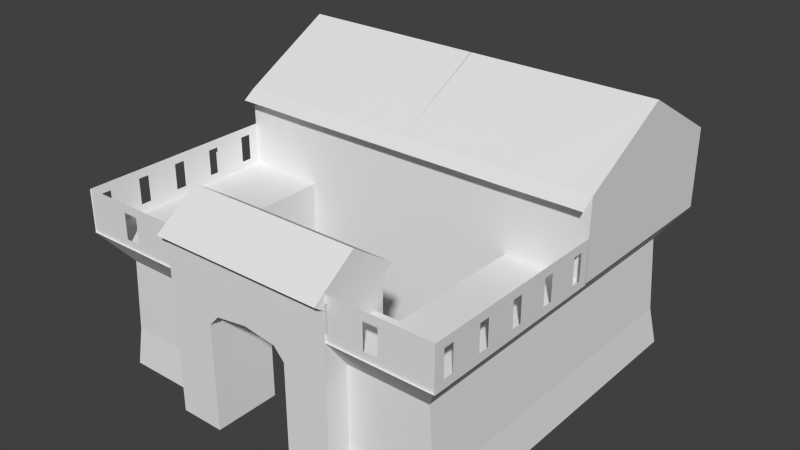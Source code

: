 # Source: h5_3.blend  (saved by Blender 2.63.0; exported with 4.5.12 LTS)
import bpy
from mathutils import Matrix  # noqa: F401  (used for matrix-valued properties, if any)

bpy.ops.wm.read_factory_settings(use_empty=True)
scene = bpy.context.scene
scene.name = 'Scene'

# ---- collections
col_collection_1 = bpy.data.collections.new('Collection 1'); scene.collection.children.link(col_collection_1)

# ---- world
world_world = bpy.data.worlds.new('World'); scene.world = world_world
world_world.color = (0.05088, 0.05088, 0.05088)
world_world.use_sun_shadow = False
world_world.sun_shadow_jitter_overblur = 0.0
world_world.cycles.sampling_method = 'MANUAL'
world_world.cycles.sample_map_resolution = 256

# ---- meshes
me_plane_001 = bpy.data.meshes.new('Plane.001')
me_plane_001.from_pydata([(0.7938, -3.023, -0.004488), (1.154, -3.023, -0.004488), (0.7938, -3.023, 1.04), (1.154, -3.023, 0.7792), (1.238, -3.023, 0.8627), (0.7938, -2.488, -0.004488), (1.498, -3.023, 1.241), (0.7905, -3.023, 1.241), (1.154, -2.488, -0.004488), (0.7938, -2.488, 1.04), (1.154, -2.488, 0.7792), (1.238, -2.488, 0.8627), (0.7905, -2.488, 1.241), (0.7897, -3.007, 1.241), (0.7897, -2.488, 1.241), (0.7897, -3.102, 1.305), (0.7897, -2.752, 1.531), (0.7897, -2.399, 1.309), (0.06112, -2.852, -0.004488), (0.06112, -0.07465, -0.004488), (0.9334, -2.852, -0.004488), (0.9334, -2.565, -0.004488), (0.5401, -2.565, -0.004488), (0.5401, -1.416, -0.004488), (0.102, -2.83, 0.2829), (0.102, -0.1309, 0.2829), (0.947, -2.83, 0.2829), (0.947, -2.551, 0.2829), (0.5673, -2.551, 0.2829), (0.5673, -1.434, 0.2829), (0.1596, -2.83, 1.049), (0.1596, -0.1309, 1.049), (0.9663, -2.83, 1.049), (0.9663, -2.551, 1.049), (0.6057, -2.551, 1.049), (0.6057, -1.434, 1.049), (0.1596, -1.427, 1.049), (-0.03196, -2.83, 1.049), (-0.03196, -0.1309, 1.049), (-0.03196, -1.427, 1.049), (0.1596, 0.06067, 1.049), (-0.03196, 0.06067, 1.049), (1.501, -0.6602, 2.007), (0.6057, -1.434, 1.624), (1.498, -0.1631, 0.7769), (0.1766, -2.796, 0.7769), (0.1596, -1.427, 1.624), (-0.03196, -0.1309, 1.624), (-0.03196, -1.427, 1.624), (0.9479, -2.796, 0.7769), (0.3281, -2.796, 0.7769), (0.1596, 0.06067, 1.624), (0.1766, -0.1631, 0.7769), (-0.03196, 0.06067, 1.624), (0.3281, -0.1631, 0.7769), (0.1596, -3.021, 1.049), (0.1766, -1.434, 0.7769), (0.1766, -0.3268, 0.7769), (0.9663, -3.021, 1.049), (-0.03196, -3.021, 1.049), (0.1766, -2.632, 0.7769), (1.498, -1.434, 1.624), (1.498, -0.07465, -0.004488), (1.498, -0.1309, 1.049), (1.498, 0.06067, 1.049), (-0.03196, -0.6602, 2.007), (0.6057, -1.537, 1.559), (0.1596, -1.53, 1.559), (-0.03196, -1.53, 1.559), (0.1596, 0.1575, 1.579), (-0.03196, 0.1575, 1.579), (0.102, -1.48, 0.2829), (0.1596, -0.7787, 1.049), (0.1308, -0.1309, 0.666), (0.1308, -2.83, 0.666), (0.1596, -2.128, 1.049), (2.202, -3.023, -0.004488), (1.841, -3.023, -0.004488), (2.202, -3.023, 1.04), (1.841, -3.023, 0.7792), (1.758, -3.023, 0.8627), (1.498, -3.023, 0.8971), (2.202, -2.488, -0.004488), (2.205, -3.023, 1.241), (1.841, -2.488, -0.004488), (2.202, -2.488, 1.04), (1.841, -2.488, 0.7792), (1.758, -2.488, 0.8627), (1.498, -2.488, 0.8971), (1.498, -2.488, 1.241), (2.205, -2.488, 1.241), (1.498, -3.102, 1.305), (1.498, -2.752, 1.531), (1.498, -2.399, 1.309), (2.206, -3.007, 1.241), (2.206, -2.488, 1.241), (2.206, -3.102, 1.305), (2.206, -2.752, 1.531), (2.206, -2.399, 1.309), (2.935, -2.852, -0.004488), (2.935, -0.07465, -0.004488), (2.062, -2.852, -0.004488), (2.062, -2.565, -0.004488), (2.456, -2.565, -0.004488), (2.456, -1.416, -0.004488), (2.894, -2.83, 0.2829), (2.894, -0.1309, 0.2829), (2.049, -2.83, 0.2829), (2.049, -2.551, 0.2829), (2.429, -2.551, 0.2829), (2.429, -1.434, 0.2829), (2.836, -2.83, 1.049), (2.836, -0.1309, 1.049), (2.03, -2.83, 1.049), (2.03, -2.551, 1.049), (2.39, -2.551, 1.049), (2.39, -1.434, 1.049), (2.836, -1.427, 1.049), (3.028, -2.83, 1.049), (3.028, -0.1309, 1.049), (3.028, -1.427, 1.049), (2.836, 0.06067, 1.049), (3.028, 0.06067, 1.049), (1.495, -0.6602, 2.007), (2.39, -1.434, 1.624), (2.819, -2.796, 0.7769), (2.836, -1.427, 1.624), (3.028, -0.1309, 1.624), (3.028, -1.427, 1.624), (2.048, -2.796, 0.7769), (2.668, -2.796, 0.7769), (2.836, 0.06067, 1.624), (2.819, -0.1631, 0.7769), (3.028, 0.06067, 1.624), (2.668, -0.1631, 0.7769), (2.836, -3.021, 1.049), (2.819, -1.434, 0.7769), (2.819, -0.3268, 0.7769), (2.03, -3.021, 1.049), (3.028, -3.021, 1.049), (2.819, -2.632, 0.7769), (1.498, -1.416, -0.004488), (1.498, -1.434, 0.2829), (1.498, -1.434, 1.049), (1.498, -0.1309, 0.2829), (3.028, -0.6602, 2.007), (1.498, 0.06067, 1.624), (2.39, -1.537, 1.559), (2.836, -1.53, 1.559), (3.028, -1.53, 1.559), (1.498, -1.537, 1.559), (2.836, 0.1575, 1.579), (3.028, 0.1575, 1.579), (1.498, 0.1575, 1.579), (2.894, -1.48, 0.2829), (2.836, -0.7787, 1.049), (2.865, -0.1309, 0.666), (2.865, -2.83, 0.666), (2.836, -2.128, 1.049), (-0.03736, -1.47, 1.046), (-0.03736, -1.438, 1.046), (-0.03736, -1.47, 1.257), (-0.03736, -1.438, 1.257), (-0.03736, -1.853, 1.046), (-0.03736, -1.821, 1.046), (-0.03736, -1.853, 1.257), (-0.03736, -1.821, 1.257), (3.028, -2.931, 1.291), (3.028, -2.931, 1.103), (3.028, -2.848, 1.103), (3.028, -2.848, 1.291), (3.028, -2.597, 1.291), (3.028, -2.597, 1.103), (3.028, -2.513, 1.103), (3.028, -2.513, 1.291), (3.028, -2.262, 1.291), (3.028, -2.262, 1.103), (3.028, -2.178, 1.103), (3.028, -2.178, 1.291), (3.028, -1.927, 1.291), (3.028, -1.927, 1.103), (3.028, -1.843, 1.103), (3.028, -1.843, 1.291), (3.028, -1.592, 1.291), (3.028, -1.592, 1.103), (3.028, -1.509, 1.103), (3.028, -1.509, 1.291), (3.028, -1.425, 1.354), (3.028, -1.425, 1.04), (3.028, -3.015, 1.04), (3.028, -3.015, 1.354), (-0.03168, -2.931, 1.291), (-0.03168, -2.931, 1.103), (-0.03168, -2.848, 1.103), (-0.03168, -2.848, 1.291), (-0.03168, -2.597, 1.291), (-0.03168, -2.597, 1.103), (-0.03168, -2.513, 1.103), (-0.03168, -2.513, 1.291), (-0.03168, -2.262, 1.291), (-0.03168, -2.262, 1.103), (-0.03168, -2.178, 1.103), (-0.03168, -2.178, 1.291), (-0.03168, -1.927, 1.291), (-0.03168, -1.927, 1.103), (-0.03168, -1.843, 1.103), (-0.03168, -1.843, 1.291), (-0.03168, -1.592, 1.291), (-0.03168, -1.592, 1.103), (-0.03168, -1.509, 1.103), (-0.03168, -1.509, 1.291), (-0.03168, -1.425, 1.354), (-0.03168, -1.425, 1.04), (-0.03168, -3.015, 1.04), (-0.03168, -3.015, 1.354), (2.61, -3.009, 1.291), (2.61, -3.009, 1.103), (2.497, -3.009, 1.103), (2.497, -3.009, 1.291), (2.222, -3.009, 1.291), (2.222, -3.009, 1.103), (2.061, -3.009, 1.103), (2.061, -3.009, 1.291), (1.578, -3.009, 1.291), (1.578, -3.009, 1.103), (1.417, -3.009, 1.103), (1.417, -3.009, 1.291), (0.9337, -3.009, 1.291), (0.9337, -3.009, 1.103), (0.7727, -3.009, 1.103), (0.7727, -3.009, 1.291), (0.455, -3.009, 1.291), (0.455, -3.009, 1.103), (0.3334, -3.009, 1.103), (0.3334, -3.009, 1.291), (-0.03245, -3.009, 1.354), (-0.03245, -3.009, 1.04), (3.027, -3.009, 1.04), (3.027, -3.009, 1.354)], [], [(2, 0, 1, 3), (9, 10, 8, 5), (10, 11, 4, 3), (5, 8, 1, 0), (0, 2, 9, 5), (2, 7, 12, 9), (3, 1, 8, 10), (15, 16, 13), (13, 16, 14), (14, 16, 17), (24, 71, 25, 19, 18), (24, 18, 20, 26), (26, 20, 21, 27), (27, 21, 22, 28), (28, 22, 23, 29), (30, 75, 36, 72, 31, 73, 25, 71, 24, 74), (30, 74, 24, 26, 32), (32, 26, 27, 33), (33, 27, 28, 34), (34, 28, 29, 35), (30, 32, 33, 34, 35, 36, 75), (54, 52, 41, 40), (36, 39, 37, 30, 75), (43, 46, 36, 35), (55, 50, 49, 58), (39, 56, 60, 37), (41, 38, 47, 53), (39, 36, 46, 48), (50, 55, 59, 45), (45, 59, 37, 60), (52, 57, 38, 41), (44, 54, 40, 64), (41, 31, 38), (40, 41, 53, 51), (36, 39, 38), (36, 38, 31, 72), (40, 31, 41), (48, 47, 38, 39), (39, 38, 57, 56), (63, 31, 40), (63, 40, 64), (30, 55, 58, 32), (55, 30, 37, 59), (42, 51, 65), (65, 46, 43), (51, 53, 65), (43, 61, 42), (46, 65, 48), (53, 48, 65), (42, 65, 43), (68, 67, 46, 48), (43, 46, 67, 66), (69, 70, 53, 51), (78, 79, 77, 76), (85, 82, 84, 86), (85, 86, 87, 88, 89, 90), (86, 79, 80, 87), (82, 76, 77, 84), (76, 82, 85, 78), (78, 85, 90, 83), (79, 86, 84, 77), (87, 80, 81, 88), (95, 89, 93, 98), (92, 97, 98, 93), (96, 94, 97), (94, 95, 97), (95, 98, 97), (91, 96, 97, 92), (105, 99, 100, 106, 154), (105, 107, 101, 99), (107, 108, 102, 101), (108, 109, 103, 102), (109, 110, 104, 103), (111, 157, 105, 154, 106, 156, 112, 155, 117, 158), (111, 113, 107, 105, 157), (113, 114, 108, 107), (114, 115, 109, 108), (115, 116, 110, 109), (111, 158, 117, 116, 115, 114, 113), (134, 121, 122, 132), (117, 158, 111, 118, 120), (124, 116, 117, 126), (135, 138, 129, 130), (120, 118, 140, 136), (122, 133, 127, 119), (120, 128, 126, 117), (130, 125, 139, 135), (125, 140, 118, 139), (132, 122, 119, 137), (122, 119, 112), (121, 131, 133, 122), (117, 119, 120), (117, 155, 112, 119), (121, 122, 112), (128, 120, 119, 127), (120, 136, 137, 119), (111, 113, 138, 135), (135, 139, 118, 111), (110, 142, 141, 104), (116, 143, 142, 110), (123, 131, 146), (123, 145, 131), (145, 124, 126), (131, 145, 133), (126, 128, 145), (133, 145, 128), (123, 124, 145), (149, 128, 126, 148), (124, 147, 148, 126), (153, 146, 131, 151), (151, 131, 133, 152), (2, 3, 4, 81, 6, 7), (9, 12, 89, 88, 11, 10), (89, 12, 7, 6), (88, 89, 6, 81), (11, 88, 81, 4), (6, 91, 15, 13), (14, 17, 93, 89), (92, 93, 17, 16), (13, 14, 89, 6), (91, 92, 16, 15), (29, 23, 141, 142), (35, 29, 142, 143), (35, 143, 61, 43), (25, 144, 62, 19), (31, 63, 144, 25, 73), (51, 146, 64, 40), (42, 146, 51), (61, 43, 66, 150), (153, 69, 51, 146), (78, 83, 6, 81, 80, 79), (89, 6, 83, 90), (6, 94, 96, 91), (94, 6, 89, 95), (44, 64, 121, 134), (63, 121, 112), (63, 64, 121), (116, 124, 61, 143), (106, 100, 62, 144), (112, 156, 106, 144, 63), (131, 121, 64, 146), (124, 123, 61), (61, 150, 147, 124), (160, 162, 161, 159), (164, 166, 165, 163), (189, 168, 190), (174, 190, 171), (187, 178, 179), (187, 190, 175), (175, 178, 187), (179, 182, 187), (183, 186, 187), (186, 185, 187), (170, 190, 167), (171, 190, 170), (170, 172, 171), (175, 190, 174), (174, 176, 175), (187, 182, 183), (178, 180, 179), (187, 185, 188), (182, 184, 183), (169, 172, 170), (173, 176, 174), (177, 180, 178), (181, 184, 182), (184, 188, 185), (189, 169, 168), (189, 172, 169), (189, 173, 172), (189, 176, 173), (189, 177, 176), (189, 188, 177), (177, 188, 180), (180, 188, 181), (181, 188, 184), (190, 168, 167), (213, 192, 214), (198, 214, 195), (211, 202, 203), (211, 214, 199), (199, 202, 211), (203, 206, 211), (207, 210, 211), (210, 209, 211), (194, 214, 191), (195, 214, 194), (194, 196, 195), (199, 214, 198), (198, 200, 199), (211, 206, 207), (202, 204, 203), (211, 209, 212), (206, 208, 207), (193, 196, 194), (197, 200, 198), (201, 204, 202), (205, 208, 206), (208, 212, 209), (213, 193, 192), (213, 196, 193), (213, 197, 196), (213, 200, 197), (213, 201, 200), (213, 212, 201), (201, 212, 204), (204, 212, 205), (205, 212, 208), (214, 192, 191), (237, 238, 216), (222, 219, 238), (235, 227, 226), (235, 223, 238), (223, 235, 226), (227, 235, 230), (231, 235, 234), (234, 235, 233), (218, 215, 238), (219, 218, 238), (218, 219, 220), (223, 222, 238), (222, 223, 224), (235, 231, 230), (226, 227, 228), (235, 236, 233), (230, 231, 232), (217, 218, 220), (221, 222, 224), (225, 226, 228), (229, 230, 232), (232, 233, 236), (237, 216, 217), (237, 217, 220), (237, 220, 221), (237, 221, 224), (237, 224, 225), (237, 225, 236), (225, 228, 236), (228, 229, 236), (229, 232, 236), (238, 215, 216)])
_uv = me_plane_001.uv_layers.new(name='UVMap')
_uv.uv.foreach_set('vector', [0.3904, 0.3285, 0.3885, 0.05279, 0.321, 0.08837, 0.321, 0.2933, 0.3872, 0.3105, 0.3362, 0.2923, 0.3337, 0.09981, 0.3832, 0.07641, 0.3989, 0.3105, 0.3712, 0.3497, 0.3094, 0.3606, 0.3371, 0.3213, 0.4444, 0.09398, 0.395, 0.118, 0.3371, 0.07942, 0.3885, 0.05279, 0.3885, 0.05279, 0.3904, 0.3285, 0.4483, 0.3671, 0.4444, 0.09398, 0.3904, 0.3285, 0.391, 0.3529, 0.4489, 0.3915, 0.4483, 0.3671, 0.4132, 0.2745, 0.4054, 0.07682, 0.4633, 0.03475, 0.4711, 0.2324, 0.3774, 0.3584, 0.4274, 0.429, 0.3905, 0.3705, 0.3905, 0.3705, 0.4274, 0.429, 0.4605, 0.3929, 0.4605, 0.3929, 0.4274, 0.429, 0.4721, 0.3896, 0.5106, 0.07606, 0.7089, 0.2096, 0.9072, 0.3432, 0.9353, 0.2724, 0.5131, -0.006787, 0.5106, 0.07606, 0.5131, -0.006787, 0.3655, 0.09684, 0.3672, 0.1767, 0.3672, 0.1767, 0.3655, 0.09684, 0.4135, 0.1255, 0.4139, 0.2046, 0.4139, 0.2046, 0.4135, 0.1255, 0.4874, 0.07369, 0.4856, 0.1542, 0.4856, 0.1542, 0.4874, 0.07369, 0.6795, 0.1883, 0.6723, 0.2656, 0.4955, 0.2625, 0.6128, 0.3325, 0.7301, 0.4025, 0.8095, 0.4588, 0.8889, 0.515, 0.898, 0.4291, 0.9072, 0.3432, 0.7089, 0.2096, 0.5106, 0.07606, 0.5031, 0.1693, 0.5017, 0.2854, 0.5062, 0.1807, 0.5106, 0.07606, 0.3672, 0.1767, 0.3642, 0.3819, 0.3642, 0.3819, 0.3672, 0.1767, 0.4139, 0.2046, 0.4109, 0.4098, 0.4109, 0.4098, 0.4139, 0.2046, 0.4856, 0.1542, 0.4797, 0.3615, 0.4797, 0.3615, 0.4856, 0.1542, 0.6723, 0.2656, 0.6664, 0.4729, 0.2418, 0.5594, 0.2525, 0.5398, 0.2625, 0.5472, 0.262, 0.5453, 0.302, 0.5751, 0.2922, 0.5969, 0.267, 0.5781, 0.6665, 0.295, 0.6781, 0.3028, 0.6764, 0.3604, 0.6617, 0.3506, 0.2922, 0.5969, 0.2879, 0.6061, 0.2375, 0.5687, 0.2418, 0.5594, 0.267, 0.5781, 0.5941, 0.6732, 0.6641, 0.6257, 0.6632, 0.4467, 0.5933, 0.4942, 0.5006, 0.2405, 0.5096, 0.2162, 0.4258, 0.275, 0.3946, 0.3148, 0.7658, 0.4046, 0.7325, 0.3543, 0.5322, 0.2348, 0.5313, 0.2647, 0.9676, 0.5344, 0.9416, 0.5166, 0.9416, 0.6581, 0.9676, 0.6759, 0.6936, 0.4526, 0.6641, 0.4733, 0.6641, 0.6257, 0.6936, 0.6049, 0.4815, 0.2348, 0.4697, 0.2663, 0.4992, 0.2456, 0.5048, 0.2185, 0.5048, 0.2185, 0.4992, 0.2456, 0.5313, 0.2647, 0.5322, 0.2348, 0.6546, 0.2979, 0.6272, 0.2816, 0.6921, 0.3507, 0.7241, 0.3698, 0.5769, 0.235, 0.6665, 0.295, 0.6617, 0.3506, 0.5593, 0.282, 1.014, 0.553, 0.9014, 0.4693, 0.9824, 0.5339, 0.6415, 0.475, 0.6679, 0.4579, 0.6648, 0.5918, 0.6384, 0.609, 0.7363, 0.4254, 0.7658, 0.4046, 0.9824, 0.5339, 0.7363, 0.4254, 0.9824, 0.5339, 0.9014, 0.4693, 0.8189, 0.4473, 0.9849, 0.5737, 0.9014, 0.4693, 1.014, 0.553, 0.7659, 0.5381, 0.9416, 0.6581, 0.9416, 0.5166, 0.7659, 0.3966, 0.5489, 0.2756, 0.7655, 0.4048, 0.7006, 0.3357, 0.5156, 0.2253, 0.7467, 0.6994, 0.9014, 0.4693, 0.9849, 0.5737, 0.7467, 0.6994, 0.9849, 0.5737, 0.7787, 0.7185, 0.2418, 0.5594, 0.235, 0.5543, 0.2456, 0.5346, 0.2525, 0.5398, 0.235, 0.5543, 0.2418, 0.5594, 0.2375, 0.5687, 0.2306, 0.5636, 0.8795, 0.7167, 0.5651, 0.6887, 0.6438, 0.8708, 0.8939, 0.735, 0.7363, 0.5777, 0.6664, 0.6252, 0.5651, 0.6887, 0.5356, 0.708, 0.6438, 0.8708, 0.6664, 0.6252, 0.5288, 0.7218, 0.6578, 0.9008, 0.7363, 0.5777, 0.8939, 0.735, 0.7658, 0.557, 1.014, 0.7053, 0.7658, 0.557, 0.8939, 0.735, 0.6578, 0.9008, 0.8939, 0.735, 0.6664, 0.6252, 0.7486, 0.5296, 0.7191, 0.5503, 0.7363, 0.5777, 0.7658, 0.557, 0.6664, 0.6252, 0.7363, 0.5777, 0.7191, 0.5503, 0.6491, 0.5978, 0.5506, 0.6684, 0.5211, 0.6877, 0.5356, 0.708, 0.5651, 0.6887, 0.3904, 0.3285, 0.321, 0.2933, 0.321, 0.08837, 0.3885, 0.05279, 0.3872, 0.3105, 0.3832, 0.07641, 0.3337, 0.09981, 0.3362, 0.2923, 0.3872, 0.3105, 0.3362, 0.2923, 0.3141, 0.3312, 0.2816, 0.3571, 0.283, 0.4052, 0.3876, 0.3349, 0.3989, 0.3105, 0.3371, 0.3213, 0.3094, 0.3606, 0.3712, 0.3497, 0.4444, 0.09398, 0.3885, 0.05279, 0.3371, 0.07942, 0.395, 0.118, 0.3885, 0.05279, 0.4444, 0.09398, 0.4483, 0.3671, 0.3904, 0.3285, 0.3904, 0.3285, 0.4483, 0.3671, 0.4489, 0.3915, 0.391, 0.3529, 0.4132, 0.2745, 0.4711, 0.2324, 0.4633, 0.03475, 0.4054, 0.07682, 0.3712, 0.3497, 0.3094, 0.3606, 0.2771, 0.3869, 0.3389, 0.3761, 0.2045, 0.4376, 0.2739, 0.3926, 0.2857, 0.4012, 0.2163, 0.4462, 0.4126, 0.4269, 0.337, 0.4807, 0.2961, 0.4024, 0.3717, 0.3486, 0.3774, 0.3584, 0.3905, 0.3705, 0.4274, 0.429, 0.3905, 0.3705, 0.4605, 0.3929, 0.4274, 0.429, 0.4605, 0.3929, 0.4721, 0.3896, 0.4274, 0.429, 0.3046, 0.4032, 0.3774, 0.3584, 0.4274, 0.429, 0.3547, 0.4738, 0.5106, 0.07606, 0.5131, -0.006787, 0.9353, 0.2724, 0.9072, 0.3432, 0.7089, 0.2096, 0.5106, 0.07606, 0.3672, 0.1767, 0.3655, 0.09684, 0.5131, -0.006787, 0.3672, 0.1767, 0.4139, 0.2046, 0.4135, 0.1255, 0.3655, 0.09684, 0.4139, 0.2046, 0.4856, 0.1542, 0.4874, 0.07369, 0.4135, 0.1255, 0.4856, 0.1542, 0.6723, 0.2656, 0.6795, 0.1883, 0.4874, 0.07369, 0.4955, 0.2625, 0.5031, 0.1693, 0.5106, 0.07606, 0.7089, 0.2096, 0.9072, 0.3432, 0.898, 0.4291, 0.8889, 0.515, 0.8095, 0.4588, 0.7301, 0.4025, 0.6128, 0.3325, 0.5017, 0.2854, 0.3642, 0.3819, 0.3672, 0.1767, 0.5106, 0.07606, 0.5062, 0.1807, 0.3642, 0.3819, 0.4109, 0.4098, 0.4139, 0.2046, 0.3672, 0.1767, 0.4109, 0.4098, 0.4797, 0.3615, 0.4856, 0.1542, 0.4139, 0.2046, 0.4797, 0.3615, 0.6664, 0.4729, 0.6723, 0.2656, 0.4856, 0.1542, 0.2465, 0.5462, 0.2717, 0.5649, 0.2969, 0.5836, 0.2865, 0.605, 0.2464, 0.5752, 0.2471, 0.5758, 0.237, 0.5683, 0.6665, 0.295, 0.6617, 0.3506, 0.6764, 0.3604, 0.6781, 0.3028, 0.2969, 0.5836, 0.2717, 0.5649, 0.2465, 0.5462, 0.2508, 0.5369, 0.3012, 0.5744, 0.6151, 0.6551, 0.6143, 0.4761, 0.6842, 0.4286, 0.6851, 0.6075, 0.5006, 0.2405, 0.3946, 0.3148, 0.4258, 0.275, 0.5096, 0.2162, 0.7658, 0.4046, 0.5313, 0.2647, 0.5322, 0.2348, 0.7325, 0.3543, 0.9676, 0.5344, 0.9676, 0.6759, 0.9416, 0.6581, 0.9416, 0.5166, 0.7146, 0.4345, 0.7146, 0.5868, 0.6851, 0.6075, 0.6851, 0.4552, 0.4815, 0.2348, 0.5048, 0.2185, 0.4992, 0.2456, 0.4697, 0.2663, 0.5048, 0.2185, 0.5322, 0.2348, 0.5313, 0.2647, 0.4992, 0.2456, 0.6546, 0.2979, 0.7241, 0.3698, 0.6921, 0.3507, 0.6272, 0.2816, 1.014, 0.553, 0.9824, 0.5339, 0.9014, 0.4693, 0.6415, 0.475, 0.6384, 0.609, 0.6648, 0.5918, 0.6679, 0.4579, 0.7363, 0.4254, 0.9824, 0.5339, 0.7658, 0.4046, 0.7363, 0.4254, 0.8189, 0.4473, 0.9014, 0.4693, 0.9824, 0.5339, 0.9849, 0.5737, 1.014, 0.553, 0.9014, 0.4693, 0.7659, 0.5381, 0.7659, 0.3966, 0.9416, 0.5166, 0.9416, 0.6581, 0.5489, 0.2756, 0.5156, 0.2253, 0.7006, 0.3357, 0.7655, 0.4048, 0.2465, 0.5462, 0.237, 0.5683, 0.2302, 0.5632, 0.2396, 0.5411, 0.2396, 0.5411, 0.244, 0.5318, 0.2508, 0.5369, 0.2465, 0.5462, 0.613, 0.3156, 0.4695, 0.4163, 0.4726, 0.3419, 0.6202, 0.2383, 0.6062, 0.4834, 0.4687, 0.58, 0.4695, 0.4163, 0.613, 0.3156, 0.8795, 0.7167, 0.5651, 0.6887, 0.7709, 0.5542, 0.8795, 0.7167, 0.6438, 0.8708, 0.5651, 0.6887, 0.8939, 0.735, 0.6664, 0.6252, 0.7363, 0.5777, 0.5651, 0.6887, 0.6438, 0.8708, 0.5356, 0.708, 0.7363, 0.5777, 0.7658, 0.557, 0.8939, 0.735, 1.014, 0.7053, 0.8939, 0.735, 0.7658, 0.557, 0.6578, 0.9008, 0.6664, 0.6252, 0.8939, 0.735, 0.7486, 0.5296, 0.7658, 0.557, 0.7363, 0.5777, 0.7191, 0.5503, 0.6664, 0.6252, 0.6491, 0.5978, 0.7191, 0.5503, 0.7363, 0.5777, 0.7564, 0.5339, 0.7709, 0.5542, 0.5651, 0.6887, 0.5506, 0.6684, 0.5506, 0.6684, 0.5651, 0.6887, 0.5356, 0.708, 0.5211, 0.6877, 0.3904, 0.3285, 0.321, 0.2933, 0.2975, 0.3265, 0.2784, 0.3634, 0.281, 0.4064, 0.391, 0.3529, 0.3872, 0.3105, 0.3876, 0.3349, 0.283, 0.4052, 0.2816, 0.3571, 0.3141, 0.3312, 0.3362, 0.2923, 0.3389, 0.445, 0.4489, 0.3915, 0.391, 0.3529, 0.281, 0.4064, 0.3389, 0.3761, 0.2771, 0.3869, 0.281, 0.4064, 0.3389, 0.445, 0.3712, 0.3497, 0.3389, 0.3761, 0.2771, 0.3869, 0.3094, 0.3606, 0.2822, 0.3965, 0.2823, 0.4057, 0.1871, 0.4662, 0.187, 0.457, 0.3434, 0.3475, 0.3551, 0.3561, 0.2857, 0.4012, 0.2739, 0.3926, 0.4126, 0.4269, 0.3717, 0.3486, 0.2961, 0.4024, 0.337, 0.4807, 0.281, 0.4064, 0.3389, 0.445, 0.3389, 0.445, 0.281, 0.4064, 0.3046, 0.4032, 0.3547, 0.4738, 0.4274, 0.429, 0.3774, 0.3584, 0.613, 0.3156, 0.6202, 0.2383, 0.4726, 0.3419, 0.4695, 0.4163, 0.6062, 0.4834, 0.613, 0.3156, 0.4695, 0.4163, 0.4687, 0.58, 0.6655, 0.4463, 0.5514, 0.5199, 0.5523, 0.6989, 0.6664, 0.6252, 0.5413, 0.09792, 0.7355, 0.2134, 0.7454, 0.1371, 0.5455, 0.01821, 0.5424, 0.2951, 0.7286, 0.4058, 0.7355, 0.2134, 0.5413, 0.09792, 0.5418, 0.1965, 0.6384, 0.609, 0.454, 0.7286, 0.4572, 0.5947, 0.6415, 0.475, 0.8795, 0.7167, 0.7709, 0.5542, 0.5651, 0.6887, 0.5288, 0.7218, 0.6664, 0.6252, 0.6491, 0.5978, 0.5116, 0.6943, 0.7564, 0.5339, 0.5506, 0.6684, 0.5651, 0.6887, 0.7709, 0.5542, 0.3904, 0.3285, 0.391, 0.3529, 0.281, 0.4064, 0.2784, 0.3634, 0.2975, 0.3265, 0.321, 0.2933, 0.3389, 0.445, 0.281, 0.4064, 0.391, 0.3529, 0.4489, 0.3915, 0.2822, 0.3965, 0.3773, 0.3359, 0.3774, 0.3451, 0.2823, 0.4057, 0.281, 0.4064, 0.281, 0.4064, 0.3389, 0.445, 0.3389, 0.445, 0.5769, 0.235, 0.5593, 0.282, 0.6617, 0.3506, 0.6665, 0.295, 0.7467, 0.6994, 0.9849, 0.5737, 0.9014, 0.4693, 0.7467, 0.6994, 0.7787, 0.7185, 0.9849, 0.5737, 0.6655, 0.4463, 0.6664, 0.6252, 0.5523, 0.6989, 0.5514, 0.5199, 0.5413, 0.09792, 0.5455, 0.01821, 0.7454, 0.1371, 0.7355, 0.2134, 0.5424, 0.2951, 0.5418, 0.1965, 0.5413, 0.09792, 0.7355, 0.2134, 0.7286, 0.4058, 0.6384, 0.609, 0.6415, 0.475, 0.4572, 0.5947, 0.454, 0.7286, 0.6664, 0.6252, 0.6578, 0.9008, 0.5288, 0.7218, 0.5288, 0.7218, 0.5116, 0.6943, 0.6491, 0.5978, 0.6664, 0.6252, 0.6445, 0.332, 0.6445, 0.3925, 0.6372, 0.3925, 0.6372, 0.332, 0.6445, 0.332, 0.6445, 0.3925, 0.6372, 0.3925, 0.6372, 0.332, 0.522, 0.2328, 0.5476, 0.2705, 0.5187, 0.3128, 0.6106, 0.3533, 0.5187, 0.3128, 0.598, 0.3454, 0.7661, 0.4704, 0.6578, 0.3838, 0.6909, 0.4036, 0.7661, 0.4704, 0.5187, 0.3128, 0.6452, 0.3759, 0.6452, 0.3759, 0.6578, 0.3838, 0.7661, 0.4704, 0.6909, 0.4036, 0.7029, 0.4129, 0.7661, 0.4704, 0.7385, 0.4324, 0.7487, 0.4385, 0.7661, 0.4704, 0.7487, 0.4385, 0.7505, 0.3941, 0.7661, 0.4704, 0.5625, 0.3254, 0.5187, 0.3128, 0.5498, 0.3175, 0.598, 0.3454, 0.5187, 0.3128, 0.5625, 0.3254, 0.5625, 0.3254, 0.5958, 0.2984, 0.598, 0.3454, 0.6452, 0.3759, 0.5187, 0.3128, 0.6106, 0.3533, 0.6106, 0.3533, 0.6429, 0.3289, 0.6452, 0.3759, 0.7661, 0.4704, 0.7029, 0.4129, 0.7385, 0.4324, 0.6578, 0.3838, 0.6921, 0.3566, 0.6909, 0.4036, 0.7661, 0.4704, 0.7505, 0.3941, 0.7694, 0.3903, 0.7029, 0.4129, 0.7382, 0.3854, 0.7385, 0.4324, 0.5602, 0.2784, 0.5958, 0.2984, 0.5625, 0.3254, 0.6084, 0.3063, 0.6429, 0.3289, 0.6106, 0.3533, 0.6555, 0.3368, 0.6921, 0.3566, 0.6578, 0.3838, 0.7041, 0.3659, 0.7382, 0.3854, 0.7029, 0.4129, 0.7382, 0.3854, 0.7694, 0.3903, 0.7505, 0.3941, 0.522, 0.2328, 0.5602, 0.2784, 0.5476, 0.2705, 0.522, 0.2328, 0.5958, 0.2984, 0.5602, 0.2784, 0.522, 0.2328, 0.6084, 0.3063, 0.5958, 0.2984, 0.522, 0.2328, 0.6429, 0.3289, 0.6084, 0.3063, 0.522, 0.2328, 0.6555, 0.3368, 0.6429, 0.3289, 0.522, 0.2328, 0.7694, 0.3903, 0.6555, 0.3368, 0.6555, 0.3368, 0.7694, 0.3903, 0.6921, 0.3566, 0.6921, 0.3566, 0.7694, 0.3903, 0.7041, 0.3659, 0.7041, 0.3659, 0.7694, 0.3903, 0.7382, 0.3854, 0.5187, 0.3128, 0.5476, 0.2705, 0.5498, 0.3175, 0.522, 0.2328, 0.5476, 0.2705, 0.5187, 0.3128, 0.6106, 0.3533, 0.5187, 0.3128, 0.598, 0.3454, 0.7661, 0.4704, 0.6578, 0.3838, 0.6909, 0.4036, 0.7661, 0.4704, 0.5187, 0.3128, 0.6452, 0.3759, 0.6452, 0.3759, 0.6578, 0.3838, 0.7661, 0.4704, 0.6909, 0.4036, 0.7029, 0.4129, 0.7661, 0.4704, 0.7385, 0.4324, 0.7487, 0.4385, 0.7661, 0.4704, 0.7487, 0.4385, 0.7505, 0.3941, 0.7661, 0.4704, 0.5625, 0.3254, 0.5187, 0.3128, 0.5498, 0.3175, 0.598, 0.3454, 0.5187, 0.3128, 0.5625, 0.3254, 0.5625, 0.3254, 0.5958, 0.2984, 0.598, 0.3454, 0.6452, 0.3759, 0.5187, 0.3128, 0.6106, 0.3533, 0.6106, 0.3533, 0.6429, 0.3289, 0.6452, 0.3759, 0.7661, 0.4704, 0.7029, 0.4129, 0.7385, 0.4324, 0.6578, 0.3838, 0.6921, 0.3566, 0.6909, 0.4036, 0.7661, 0.4704, 0.7505, 0.3941, 0.7694, 0.3903, 0.7029, 0.4129, 0.7382, 0.3854, 0.7385, 0.4324, 0.5602, 0.2784, 0.5958, 0.2984, 0.5625, 0.3254, 0.6084, 0.3063, 0.6429, 0.3289, 0.6106, 0.3533, 0.6555, 0.3368, 0.6921, 0.3566, 0.6578, 0.3838, 0.7041, 0.3659, 0.7382, 0.3854, 0.7029, 0.4129, 0.7382, 0.3854, 0.7694, 0.3903, 0.7505, 0.3941, 0.522, 0.2328, 0.5602, 0.2784, 0.5476, 0.2705, 0.522, 0.2328, 0.5958, 0.2984, 0.5602, 0.2784, 0.522, 0.2328, 0.6084, 0.3063, 0.5958, 0.2984, 0.522, 0.2328, 0.6429, 0.3289, 0.6084, 0.3063, 0.522, 0.2328, 0.6555, 0.3368, 0.6429, 0.3289, 0.522, 0.2328, 0.7694, 0.3903, 0.6555, 0.3368, 0.6555, 0.3368, 0.7694, 0.3903, 0.6921, 0.3566, 0.6921, 0.3566, 0.7694, 0.3903, 0.7041, 0.3659, 0.7041, 0.3659, 0.7694, 0.3903, 0.7382, 0.3854, 0.5187, 0.3128, 0.5476, 0.2705, 0.5498, 0.3175, 0.522, 0.2328, 0.5187, 0.3128, 0.5476, 0.2705, 0.6106, 0.3533, 0.598, 0.3454, 0.5187, 0.3128, 0.7661, 0.4704, 0.6909, 0.4036, 0.6578, 0.3838, 0.7661, 0.4704, 0.6452, 0.3759, 0.5187, 0.3128, 0.6452, 0.3759, 0.7661, 0.4704, 0.6578, 0.3838, 0.6909, 0.4036, 0.7661, 0.4704, 0.7029, 0.4129, 0.7385, 0.4324, 0.7661, 0.4704, 0.7487, 0.4385, 0.7487, 0.4385, 0.7661, 0.4704, 0.7505, 0.3941, 0.5625, 0.3254, 0.5498, 0.3175, 0.5187, 0.3128, 0.598, 0.3454, 0.5625, 0.3254, 0.5187, 0.3128, 0.5625, 0.3254, 0.598, 0.3454, 0.5958, 0.2984, 0.6452, 0.3759, 0.6106, 0.3533, 0.5187, 0.3128, 0.6106, 0.3533, 0.6452, 0.3759, 0.6429, 0.3289, 0.7661, 0.4704, 0.7385, 0.4324, 0.7029, 0.4129, 0.6578, 0.3838, 0.6909, 0.4036, 0.6921, 0.3566, 0.7661, 0.4704, 0.7694, 0.3903, 0.7505, 0.3941, 0.7029, 0.4129, 0.7385, 0.4324, 0.7382, 0.3854, 0.5602, 0.2784, 0.5625, 0.3254, 0.5958, 0.2984, 0.6084, 0.3063, 0.6106, 0.3533, 0.6429, 0.3289, 0.6555, 0.3368, 0.6578, 0.3838, 0.6921, 0.3566, 0.7041, 0.3659, 0.7029, 0.4129, 0.7382, 0.3854, 0.7382, 0.3854, 0.7505, 0.3941, 0.7694, 0.3903, 0.522, 0.2328, 0.5476, 0.2705, 0.5602, 0.2784, 0.522, 0.2328, 0.5602, 0.2784, 0.5958, 0.2984, 0.522, 0.2328, 0.5958, 0.2984, 0.6084, 0.3063, 0.522, 0.2328, 0.6084, 0.3063, 0.6429, 0.3289, 0.522, 0.2328, 0.6429, 0.3289, 0.6555, 0.3368, 0.522, 0.2328, 0.6555, 0.3368, 0.7694, 0.3903, 0.6555, 0.3368, 0.6921, 0.3566, 0.7694, 0.3903, 0.6921, 0.3566, 0.7041, 0.3659, 0.7694, 0.3903, 0.7041, 0.3659, 0.7382, 0.3854, 0.7694, 0.3903, 0.5187, 0.3128, 0.5498, 0.3175, 0.5476, 0.2705])
me_plane_001.use_remesh_preserve_volume = False
me_plane_001.use_remesh_preserve_attributes = False
me_plane_001.use_mirror_vertex_groups = False
me_plane_001.update()

# ---- objects
ob_plane = bpy.data.objects.new('Plane', me_plane_001)

# ---- transforms, parenting, visibility, modifiers, constraints
ob_plane.location = (0.0, 0.0, 0.0)
ob_plane.scale = (1.0, 1.0, 1.1)
ob_plane.lineart.crease_threshold = 0.0

# ---- collection membership
col_collection_1.objects.link(ob_plane)

# ---- scene / render settings (as saved in the file)
scene.frame_start = 0; scene.frame_end = 0; scene.frame_set(235)
scene.render.engine = 'BLENDER_EEVEE_NEXT'
scene.render.image_settings.color_mode = 'RGB'
scene.render.image_settings.compression = 90
scene.render.resolution_percentage = 50
scene.render.dither_intensity = 0.0
scene.render.bake_margin = 2
scene.render.bake_bias = 0.0
scene.cycles.use_denoising = False
scene.cycles.samples = 10
scene.cycles.sampling_pattern = 'TABULATED_SOBOL'
scene.cycles.light_sampling_threshold = 0.0
scene.cycles.use_adaptive_sampling = False
scene.cycles.use_light_tree = False
scene.cycles.blur_glossy = 0.0
scene.cycles.volume_bounces = 1
scene.cycles.pixel_filter_type = 'GAUSSIAN'
scene.cycles.sample_clamp_indirect = 0.0
scene.view_settings.view_transform = 'Standard'
bpy.context.view_layer.update()

# ---- added for rendering (the .blend has no active camera and no usable light): camera, sun
cam_auto = bpy.data.cameras.new('AutoCamera')
cam_auto.lens = 50.0
cam_auto.sensor_width = 36.0
cam_auto.clip_end = 1000.0
ob_auto_camera = bpy.data.objects.new('AutoCamera', cam_auto)
scene.collection.objects.link(ob_auto_camera)
ob_auto_camera.location = (6.11334, -7.01377, 4.79589)
ob_auto_camera.rotation_euler = (1.09748, -7.21219e-08, 0.694738)
scene.camera = ob_auto_camera
light_auto_sun = bpy.data.lights.new('AutoSun', 'SUN')
light_auto_sun.energy = 3.0
light_auto_sun.angle = 0.0523599
ob_auto_sun = bpy.data.objects.new('AutoSun', light_auto_sun)
scene.collection.objects.link(ob_auto_sun)
ob_auto_sun.rotation_euler = (0.872665, 0.174533, 0.523599)
bpy.context.view_layer.update()
